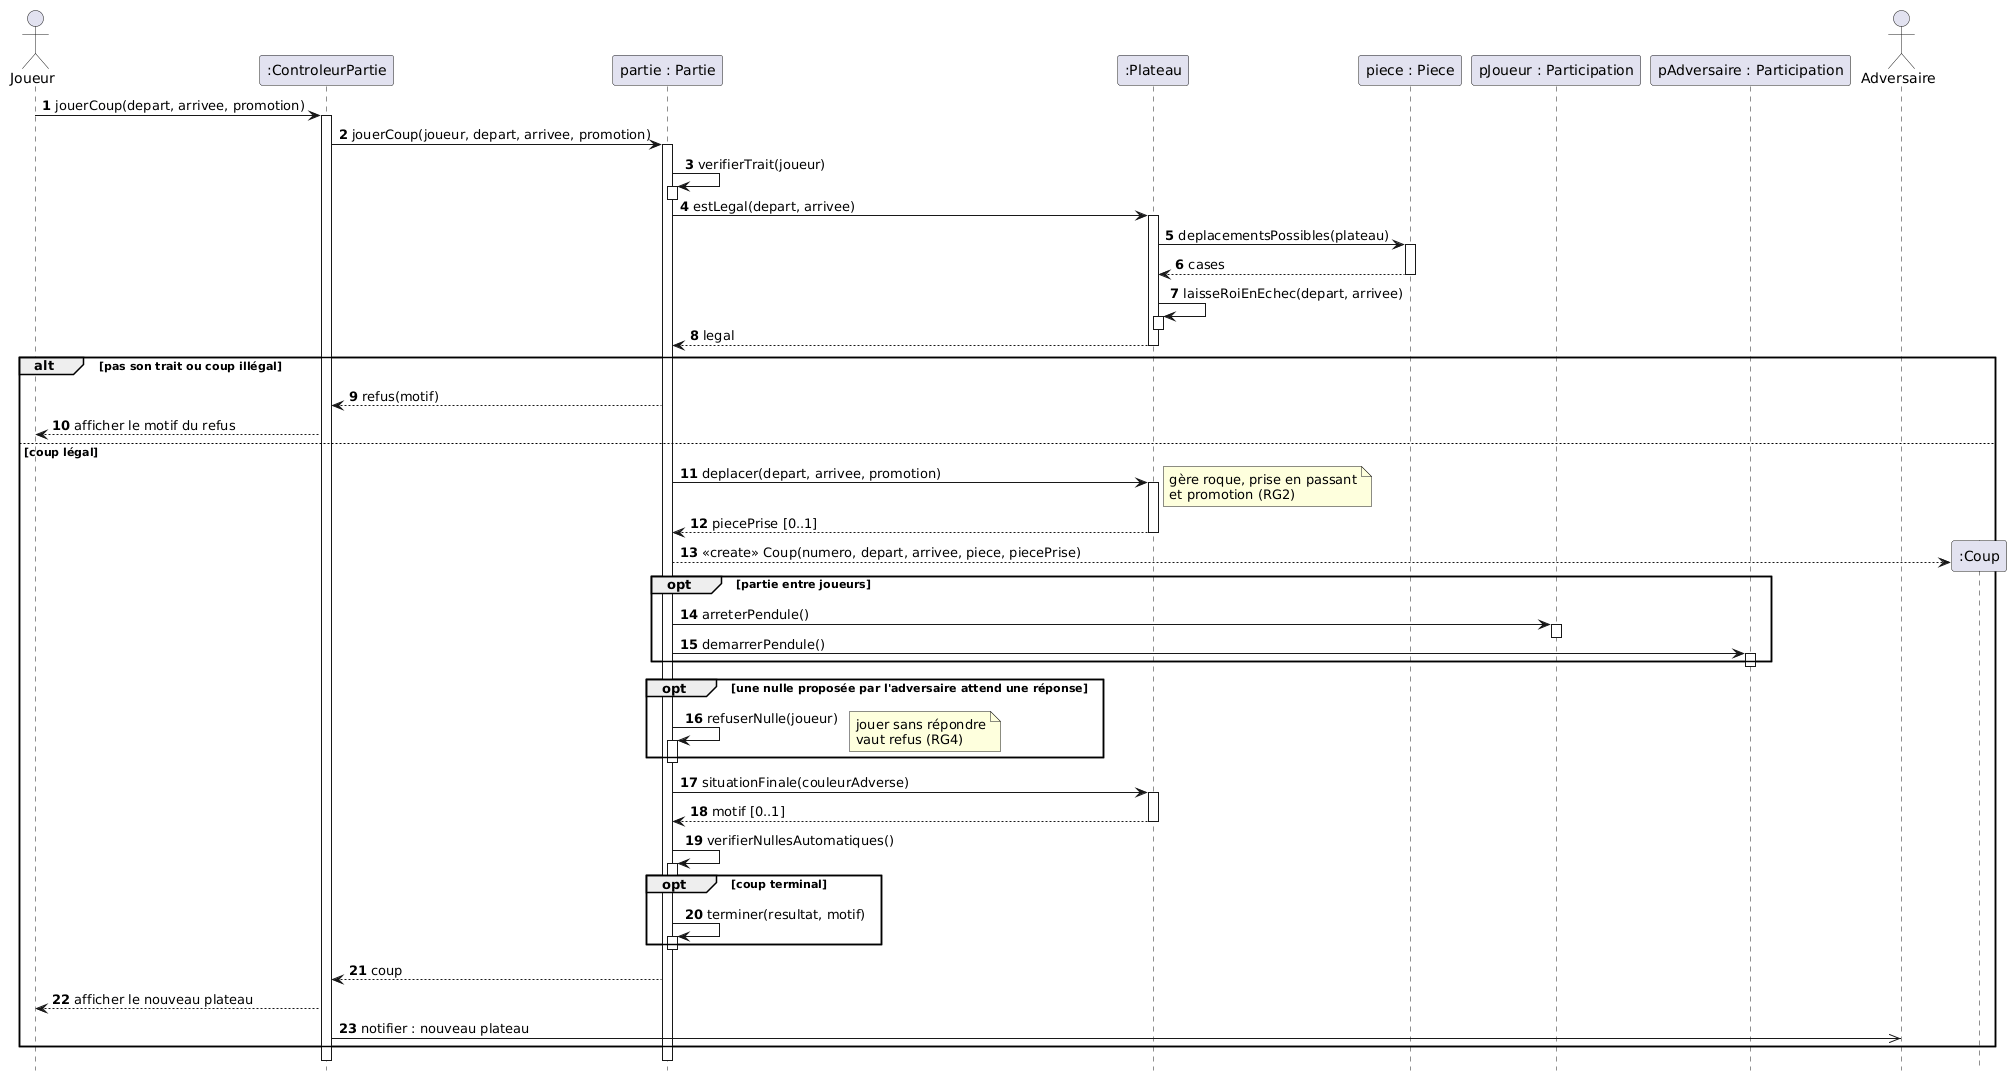

The diagram above was rendered by PlantUML. Its source (embedded in the PNG):
@startuml
' Séquence de conception — UC8 Jouer un coup (jalon J3).
' GRASP : le contrôleur reçoit l'action et délègue ; la partie (expert de l'historique)
' vérifie le trait et les nulles automatiques ; le plateau (expert des cases) vérifie
' la légalité ; chaque pièce connaît ses propres déplacements (polymorphisme).
' Barres d'activation : « ++ » active le destinataire, « -- » désactive l'émetteur
' du retour. Les acteurs n'en ont pas : seuls les objets du système traitent.
' Messages de création en pointillé (cours, §3.3.1).

autonumber
hide footbox

actor "Joueur" as joueur
participant ":ControleurPartie" as controleur
participant "partie : Partie" as partie
participant ":Plateau" as plateau
participant "piece : Piece" as piece
participant "pJoueur : Participation" as pJoueur
participant "pAdversaire : Participation" as pAdversaire
actor "Adversaire" as adversaire

joueur -> controleur ++ : jouerCoup(depart, arrivee, promotion)
controleur -> partie ++ : jouerCoup(joueur, depart, arrivee, promotion)
partie -> partie ++ : verifierTrait(joueur)
deactivate partie
partie -> plateau ++ : estLegal(depart, arrivee)
plateau -> piece ++ : deplacementsPossibles(plateau)
piece --> plateau -- : cases
plateau -> plateau ++ : laisseRoiEnEchec(depart, arrivee)
deactivate plateau
plateau --> partie -- : legal

alt pas son trait ou coup illégal
  partie --> controleur : refus(motif)
  controleur --> joueur : afficher le motif du refus
else coup légal
  partie -> plateau ++ : deplacer(depart, arrivee, promotion)
  note right : gère roque, prise en passant\net promotion (RG2)
  plateau --> partie -- : piecePrise [0..1]
  create ":Coup" as coup
  partie --> coup : <<create>> Coup(numero, depart, arrivee, piece, piecePrise)
  opt partie entre joueurs
    partie -> pJoueur ++ : arreterPendule()
    deactivate pJoueur
    partie -> pAdversaire ++ : demarrerPendule()
    deactivate pAdversaire
  end
  opt une nulle proposée par l'adversaire attend une réponse
    partie -> partie ++ : refuserNulle(joueur)
    note right : jouer sans répondre\nvaut refus (RG4)
    deactivate partie
  end
  partie -> plateau ++ : situationFinale(couleurAdverse)
  plateau --> partie -- : motif [0..1]
  partie -> partie ++ : verifierNullesAutomatiques()
  deactivate partie
  opt coup terminal
    partie -> partie ++ : terminer(resultat, motif)
    deactivate partie
  end
  partie --> controleur : coup
  controleur --> joueur : afficher le nouveau plateau
  controleur ->> adversaire : notifier : nouveau plateau
end
deactivate partie
deactivate controleur
@enduml